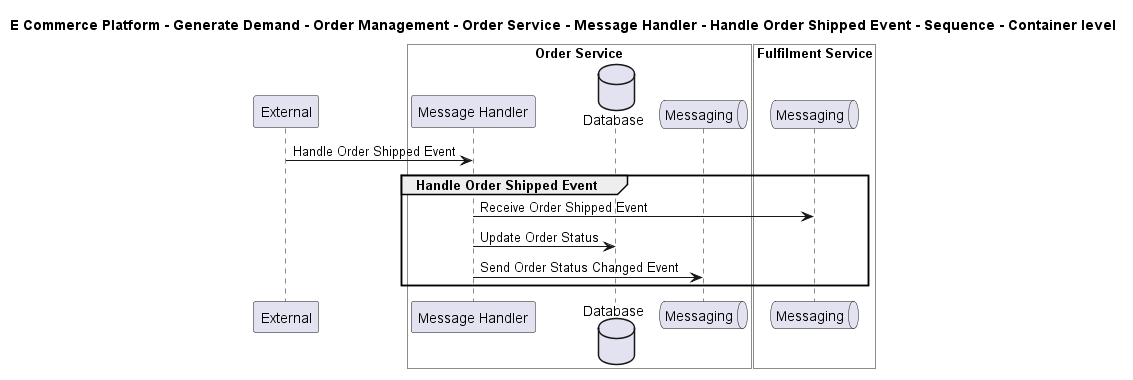

The diagram above was rendered by PlantUML. Its source (embedded in the PNG):
@startuml

title E Commerce Platform - Generate Demand - Order Management - Order Service - Message Handler - Handle Order Shipped Event - Sequence - Container level

participant "External" as C4InterFlow.SoftwareSystems.ExternalSystem

box "Order Service" #White
    participant "Message Handler" as ECommercePlatform.GenerateDemand.OrderManagement.SoftwareSystems.OrderService.Containers.MessageHandler
    database "Database" as ECommercePlatform.GenerateDemand.OrderManagement.SoftwareSystems.OrderService.Containers.Database
    queue "Messaging" as ECommercePlatform.GenerateDemand.OrderManagement.SoftwareSystems.OrderService.Containers.Messaging
end box


box "Fulfilment Service" #White
    queue "Messaging" as ECommercePlatform.Deliver.Fulfilment.SoftwareSystems.FulfilmentService.Containers.Messaging
end box


C4InterFlow.SoftwareSystems.ExternalSystem -> ECommercePlatform.GenerateDemand.OrderManagement.SoftwareSystems.OrderService.Containers.MessageHandler : Handle Order Shipped Event
group Handle Order Shipped Event
ECommercePlatform.GenerateDemand.OrderManagement.SoftwareSystems.OrderService.Containers.MessageHandler -> ECommercePlatform.Deliver.Fulfilment.SoftwareSystems.FulfilmentService.Containers.Messaging : Receive Order Shipped Event
ECommercePlatform.GenerateDemand.OrderManagement.SoftwareSystems.OrderService.Containers.MessageHandler -> ECommercePlatform.GenerateDemand.OrderManagement.SoftwareSystems.OrderService.Containers.Database : Update Order Status
ECommercePlatform.GenerateDemand.OrderManagement.SoftwareSystems.OrderService.Containers.MessageHandler -> ECommercePlatform.GenerateDemand.OrderManagement.SoftwareSystems.OrderService.Containers.Messaging : Send Order Status Changed Event
end


@enduml